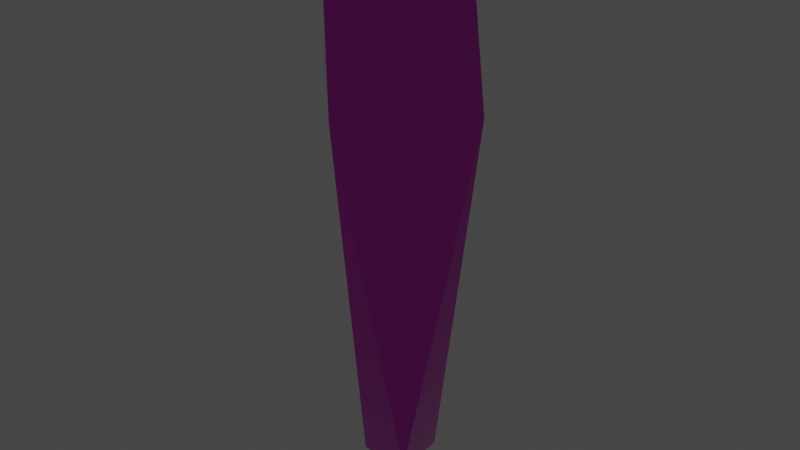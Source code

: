 # Source: crystal.blend  (saved by Blender 3.2.14; exported with 4.5.12 LTS)
import bpy
from mathutils import Matrix  # noqa: F401  (used for matrix-valued properties, if any)

bpy.ops.wm.read_factory_settings(use_empty=True)
scene = bpy.context.scene
scene.name = 'Scene'

# ---- collections
col_collection = bpy.data.collections.new('Collection'); scene.collection.children.link(col_collection)

# ---- materials (node trees are filled in below, after node groups)
mat_01___default = bpy.data.materials.new('01 - Default')
mat_01___default.use_transparent_shadow = False
mat_01___default.diffuse_color = (0.749, 0.05882, 0.6588, 1.0)
mat_01___default.roughness = 0.0
mat_01___default.specular_intensity = 1.0
mat_01___default.metallic = 1.0

# ---- material node trees
mat_01___default.use_nodes = True; mat_01___default.node_tree.nodes.clear()
_N = mat_01___default.node_tree.nodes; _L = mat_01___default.node_tree.links
n0 = _N.new('ShaderNodeBsdfPrincipled'); n0.name = 'Principled BSDF'; n0.location = (10, 300)
n0.distribution = 'GGX'
n0.subsurface_method = 'RANDOM_WALK_SKIN'
n0.inputs[0].default_value = (0.749, 0.05882, 0.6588, 1.0)
n0.inputs[1].default_value = 1.0
n0.inputs[2].default_value = 0.0
n0.inputs[3].default_value = 1.45
n0.inputs[13].default_value = 1.0
n0.inputs[27].default_value = (0.0, 0.0, 0.0, 1.0)
n1 = _N.new('ShaderNodeOutputMaterial'); n1.name = 'Material Output'; n1.location = (300, 300)
n2 = _N.new('ShaderNodeNormalMap'); n2.name = 'Normal Map'; n2.location = (-300, -300)
n2.label = 'Normal/Map'
_L.new(n0.outputs[0], n1.inputs[0])
_L.new(n2.outputs[0], n0.inputs[5])
n1.is_active_output = True

# ---- world
world_world = bpy.data.worlds.new('World'); scene.world = world_world
world_world.use_nodes = True; world_world.node_tree.nodes.clear()
_N = world_world.node_tree.nodes; _L = world_world.node_tree.links
n0 = _N.new('ShaderNodeOutputWorld'); n0.name = 'World Output'; n0.location = (300, 300)
n1 = _N.new('ShaderNodeBackground'); n1.name = 'Background'; n1.location = (10, 300)
n1.inputs[0].default_value = (0.05088, 0.05088, 0.05088, 1.0)
_L.new(n1.outputs[0], n0.inputs[0])
n0.is_active_output = True
world_world.color = (0.05088, 0.05088, 0.05088)
world_world.use_sun_shadow = False
world_world.sun_shadow_jitter_overblur = 0.0

# ---- meshes
me_mesh = bpy.data.meshes.new('Mesh')
me_mesh.from_pydata([(-14.74, -14.71, -21.18), (-8.122, -0.02678, 66.66), (0.01425, 8.109, 66.66), (0.01424, -8.163, 66.66), (8.15, -0.02678, 66.66), (-14.74, 14.75, -21.18), (14.74, -14.73, -21.18), (14.71, 14.75, -21.18), (-0.01423, 14.75, -41.18), (-0.002968, -14.72, -41.18), (-14.74, 0.02018, -41.18), (-0.008599, 0.01173, -58.08), (14.73, 0.00891, -41.18), (0.01425, -0.02678, 74.76)], [], [(8, 11, 10, 5), (8, 5, 2, 7), (9, 6, 3, 0), (10, 0, 1, 5), (12, 7, 4, 6), (4, 3, 6), (1, 2, 5), (3, 1, 0), (2, 4, 7), (8, 7, 12, 11), (9, 0, 10, 11), (12, 6, 9, 11), (1, 3, 13), (3, 4, 13), (4, 2, 13), (2, 1, 13)])
me_mesh.polygons.foreach_set('use_smooth', [True] * 16)
_k = set([(0, 1), (0, 3), (0, 9), (0, 10), (1, 5), (1, 13), (2, 5), (2, 7), (2, 13), (3, 6), (3, 13), (4, 6), (4, 7), (4, 13), (5, 8), (5, 10), (6, 9), (6, 12), (7, 8), (7, 12), (8, 11), (9, 11), (10, 11), (11, 12)])
me_mesh.attributes.new('sharp_edge', 'BOOLEAN', 'EDGE').data.foreach_set('value', [ (min(e.vertices), max(e.vertices)) in _k for e in me_mesh.edges])
_uv = me_mesh.uv_layers.new(name='UVChannel_1')
_uv.uv.foreach_set('vector', [0.5, 1.0, 0.5, 0.4999, 0.0, 0.5, 0.0, 1.0, 0.5, 1.0, 0.0, 1.0, 0.5, 1.0, 1.0, 1.0, 0.5, 0.0, 1.0, 0.0, 0.5, 0.0, 0.0, 0.0, 0.0, 0.5, 0.0, 0.0, 0.0, 0.5, 0.0, 1.0, 1.0, 0.5, 1.0, 1.0, 1.0, 0.5, 1.0, 0.0, 1.0, 1.0, 0.0, 1.0, 0.5, 1.0, 0.0, 0.0, 1.0, 0.0, 0.5, 0.0, 0.0, 1.0, 0.0, 0.0, 0.0, 0.5, 1.0, 0.0, 1.0, 1.0, 1.0, 0.5, 0.5, 1.0, 1.0, 1.0, 1.0, 0.5, 0.5, 0.4999, 0.5, 0.0, 0.0, 0.0, 0.0, 0.5, 0.5, 0.4999, 1.0, 0.5, 1.0, 0.0, 0.5, 0.0, 0.5, 0.4999, 0.0, 0.0, 0.0, 1.0, 0.5, 0.5, 0.0, 1.0, 1.0, 1.0, 0.5, 0.5, 1.0, 1.0, 1.0, 0.0, 0.5, 0.5, 1.0, 0.0, 0.0, 0.0, 0.5, 0.5])
me_mesh.materials.append(mat_01___default)
me_mesh.update()
me_mesh.normals_split_custom_set([tuple(v) for v in zip(*[iter([-0.6157, 0.6157, -0.4918, -0.6157, 0.6157, -0.4918, -0.6157, 0.6157, -0.4918, -0.6157, 0.6157, -0.4918, -2.877e-08, 0.9981, 0.06146, -2.877e-08, 0.9981, 0.06146, -2.877e-08, 0.9981, 0.06146, -2.877e-08, 0.9981, 0.06146, -0.0007628, -0.9982, 0.0607, -0.0007628, -0.9982, 0.0607, -0.0007628, -0.9982, 0.0607, -0.0007628, -0.9982, 0.0607, -0.9981, 0.0, 0.06129, -0.9981, 0.0, 0.06129, -0.9981, 0.0, 0.06129, -0.9981, 0.0, 0.06129, 0.9981, 0.0007627, 0.06087, 0.9981, 0.0007627, 0.06087, 0.9981, 0.0007627, 0.06087, 0.9981, 0.0007627, 0.06087, 0.6636, -0.6636, 0.3452, 0.6636, -0.6636, 0.3452, 0.6969, -0.6969, 0.169, -0.6635, 0.6635, 0.3457, -0.6635, 0.6635, 0.3457, -0.6968, 0.6968, 0.1698, -0.6636, -0.6636, 0.3453, -0.6636, -0.6636, 0.3452, -0.6969, -0.6969, 0.169, 0.6636, 0.6636, 0.3454, 0.6636, 0.6636, 0.3455, 0.6969, 0.6969, 0.1693, 0.6158, 0.6158, -0.4916, 0.6158, 0.6158, -0.4916, 0.6158, 0.6158, -0.4916, 0.6158, 0.6158, -0.4916, -0.6158, -0.6158, -0.4915, -0.6158, -0.6158, -0.4915, -0.6158, -0.6158, -0.4915, -0.6158, -0.6158, -0.4915, 0.6156, -0.6156, -0.492, 0.6156, -0.6156, -0.492, 0.6156, -0.6156, -0.492, 0.6156, -0.6156, -0.492, -0.6636, -0.6636, 0.3452, -0.6636, -0.6636, 0.3453, -0.5767, -0.5767, 0.5787, 0.6636, -0.6636, 0.3452, 0.6636, -0.6636, 0.3452, 0.5767, -0.5767, 0.5787, 0.6636, 0.6636, 0.3455, 0.6636, 0.6636, 0.3454, 0.5767, 0.5767, 0.5787, -0.6635, 0.6635, 0.3457, -0.6635, 0.6635, 0.3457, -0.5767, 0.5767, 0.5787])] * 3)])

# ---- objects
ob_plane002 = bpy.data.objects.new('Plane002', me_mesh)

# ---- transforms, parenting, visibility, modifiers, constraints
ob_plane002.location = (3.037e-06, 8.401e-08, 0.0121)
ob_plane002.rotation_euler = (3.142, 3.091e-08, 0.7854)
ob_plane002.scale = (0.005, 0.005, 0.005)
ob_plane002.color = (0.8, 0.8, 0.8, 1.0)

# ---- collection membership
col_collection.objects.link(ob_plane002)

# ---- scene / render settings (as saved in the file)
scene.frame_start = 1; scene.frame_end = 250; scene.frame_set(1)
scene.render.engine = 'BLENDER_EEVEE_NEXT'
scene.render.fps = 30
scene.cycles.sampling_pattern = 'TABULATED_SOBOL'
scene.cycles.use_light_tree = False
scene.view_settings.view_transform = 'Filmic'
bpy.context.view_layer.update()

# ---- added for rendering (the .blend has no active camera and no usable light): camera, sun
cam_auto = bpy.data.cameras.new('AutoCamera')
cam_auto.lens = 50.0
cam_auto.sensor_width = 36.0
cam_auto.clip_end = 1000.0
ob_auto_camera = bpy.data.objects.new('AutoCamera', cam_auto)
scene.collection.objects.link(ob_auto_camera)
ob_auto_camera.location = (0.672368, -0.806854, 0.508269)
ob_auto_camera.rotation_euler = (1.09748, -7.21219e-08, 0.694738)
scene.camera = ob_auto_camera
light_auto_sun = bpy.data.lights.new('AutoSun', 'SUN')
light_auto_sun.energy = 3.0
light_auto_sun.angle = 0.0523599
ob_auto_sun = bpy.data.objects.new('AutoSun', light_auto_sun)
scene.collection.objects.link(ob_auto_sun)
ob_auto_sun.rotation_euler = (0.872665, 0.174533, 0.523599)
bpy.context.view_layer.update()
